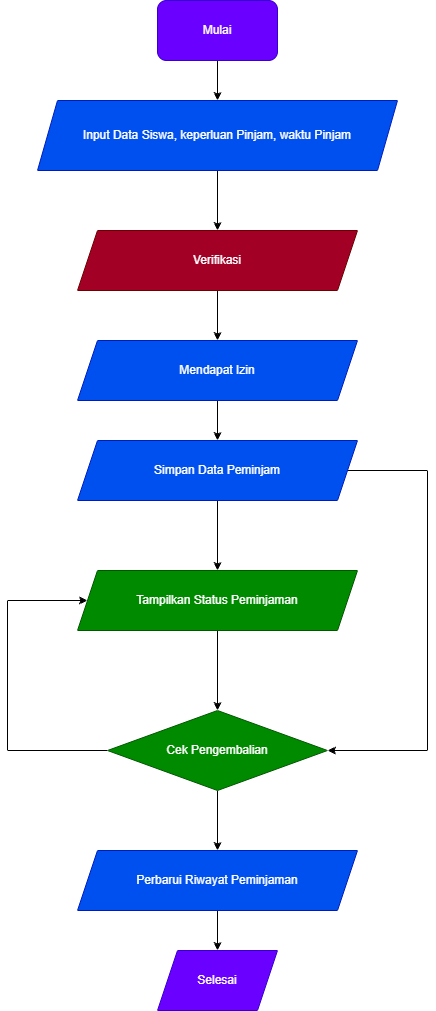

The diagram above was exported from draw.io. Its source (the exported page's mxGraphModel, read from the mxfile embedded in the PNG):
<mxGraphModel dx="2491" dy="1329" grid="1" gridSize="10" guides="1" tooltips="1" connect="1" arrows="1" fold="1" page="1" pageScale="1" pageWidth="850" pageHeight="1100" math="0" shadow="0">
  <root>
    <mxCell id="0" />
    <mxCell id="1" parent="0" />
    <mxCell id="YOM9OscJNbtnXtRZAfcR-9" edge="1" parent="1" source="YOM9OscJNbtnXtRZAfcR-2" style="edgeStyle=orthogonalEdgeStyle;rounded=0;orthogonalLoop=1;jettySize=auto;html=1;exitX=0.5;exitY=1;exitDx=0;exitDy=0;entryX=0.5;entryY=0;entryDx=0;entryDy=0;" target="YOM9OscJNbtnXtRZAfcR-4">
      <mxGeometry relative="1" as="geometry" />
    </mxCell>
    <mxCell id="YOM9OscJNbtnXtRZAfcR-2" parent="1" style="shape=parallelogram;perimeter=parallelogramPerimeter;whiteSpace=wrap;html=1;fixedSize=1;fillColor=#0050ef;fontColor=#ffffff;strokeColor=#001DBC;" value="Input Data Siswa, keperluan Pinjam, waktu Pinjam" vertex="1">
      <mxGeometry height="70" width="360" x="280" y="120" as="geometry" />
    </mxCell>
    <mxCell id="YOM9OscJNbtnXtRZAfcR-26" edge="1" parent="1" source="YOM9OscJNbtnXtRZAfcR-4" style="edgeStyle=orthogonalEdgeStyle;rounded=0;orthogonalLoop=1;jettySize=auto;html=1;" target="YOM9OscJNbtnXtRZAfcR-25" value="">
      <mxGeometry relative="1" as="geometry" />
    </mxCell>
    <mxCell id="YOM9OscJNbtnXtRZAfcR-4" parent="1" style="shape=parallelogram;perimeter=parallelogramPerimeter;whiteSpace=wrap;html=1;fixedSize=1;fillColor=#a20025;strokeColor=#6F0000;fontColor=#ffffff;" value="Verifikasi" vertex="1">
      <mxGeometry height="60" width="280" x="320" y="250" as="geometry" />
    </mxCell>
    <mxCell id="YOM9OscJNbtnXtRZAfcR-19" edge="1" parent="1" source="YOM9OscJNbtnXtRZAfcR-10" style="edgeStyle=orthogonalEdgeStyle;rounded=0;orthogonalLoop=1;jettySize=auto;html=1;exitX=1;exitY=0.5;exitDx=0;exitDy=0;" target="YOM9OscJNbtnXtRZAfcR-18">
      <mxGeometry relative="1" as="geometry">
        <Array as="points">
          <mxPoint x="670" y="490" />
          <mxPoint x="670" y="770" />
        </Array>
        <mxPoint x="650" y="780" as="targetPoint" />
      </mxGeometry>
    </mxCell>
    <mxCell id="YOM9OscJNbtnXtRZAfcR-23" edge="1" parent="1" source="YOM9OscJNbtnXtRZAfcR-10" style="edgeStyle=orthogonalEdgeStyle;rounded=0;orthogonalLoop=1;jettySize=auto;html=1;" target="YOM9OscJNbtnXtRZAfcR-16" value="">
      <mxGeometry relative="1" as="geometry" />
    </mxCell>
    <mxCell id="YOM9OscJNbtnXtRZAfcR-10" parent="1" style="shape=parallelogram;perimeter=parallelogramPerimeter;whiteSpace=wrap;html=1;fixedSize=1;fillColor=#0050ef;fontColor=#ffffff;strokeColor=#001DBC;" value="Simpan Data Peminjam" vertex="1">
      <mxGeometry height="60" width="280" x="320" y="460" as="geometry" />
    </mxCell>
    <mxCell id="YOM9OscJNbtnXtRZAfcR-22" edge="1" parent="1" source="YOM9OscJNbtnXtRZAfcR-16" style="edgeStyle=orthogonalEdgeStyle;rounded=0;orthogonalLoop=1;jettySize=auto;html=1;" target="YOM9OscJNbtnXtRZAfcR-18" value="">
      <mxGeometry relative="1" as="geometry" />
    </mxCell>
    <mxCell id="YOM9OscJNbtnXtRZAfcR-16" parent="1" style="shape=parallelogram;perimeter=parallelogramPerimeter;whiteSpace=wrap;html=1;fixedSize=1;fillColor=#008a00;fontColor=#ffffff;strokeColor=#005700;" value="Tampilkan Status Peminjaman" vertex="1">
      <mxGeometry height="60" width="280" x="320" y="590" as="geometry" />
    </mxCell>
    <mxCell id="YOM9OscJNbtnXtRZAfcR-20" edge="1" parent="1" source="YOM9OscJNbtnXtRZAfcR-18" style="edgeStyle=orthogonalEdgeStyle;rounded=0;orthogonalLoop=1;jettySize=auto;html=1;exitX=0;exitY=0.5;exitDx=0;exitDy=0;" target="YOM9OscJNbtnXtRZAfcR-16">
      <mxGeometry relative="1" as="geometry">
        <Array as="points">
          <mxPoint x="250" y="770" />
          <mxPoint x="250" y="620" />
        </Array>
        <mxPoint x="250" y="770" as="targetPoint" />
      </mxGeometry>
    </mxCell>
    <mxCell id="YOM9OscJNbtnXtRZAfcR-29" edge="1" parent="1" source="YOM9OscJNbtnXtRZAfcR-18" style="edgeStyle=orthogonalEdgeStyle;rounded=0;orthogonalLoop=1;jettySize=auto;html=1;" target="YOM9OscJNbtnXtRZAfcR-28" value="">
      <mxGeometry relative="1" as="geometry" />
    </mxCell>
    <mxCell id="YOM9OscJNbtnXtRZAfcR-18" parent="1" style="rhombus;whiteSpace=wrap;html=1;fillColor=#008a00;fontColor=#ffffff;strokeColor=#005700;" value="Cek Pengembalian" vertex="1">
      <mxGeometry height="80" width="220" x="350" y="730" as="geometry" />
    </mxCell>
    <mxCell id="YOM9OscJNbtnXtRZAfcR-27" edge="1" parent="1" source="YOM9OscJNbtnXtRZAfcR-25" style="edgeStyle=orthogonalEdgeStyle;rounded=0;orthogonalLoop=1;jettySize=auto;html=1;" target="YOM9OscJNbtnXtRZAfcR-10" value="">
      <mxGeometry relative="1" as="geometry" />
    </mxCell>
    <mxCell id="YOM9OscJNbtnXtRZAfcR-25" parent="1" style="shape=parallelogram;perimeter=parallelogramPerimeter;whiteSpace=wrap;html=1;fixedSize=1;fillColor=#0050ef;fontColor=#ffffff;strokeColor=#001DBC;" value="Mendapat Izin" vertex="1">
      <mxGeometry height="60" width="280" x="320" y="360" as="geometry" />
    </mxCell>
    <mxCell id="YOM9OscJNbtnXtRZAfcR-31" edge="1" parent="1" source="YOM9OscJNbtnXtRZAfcR-28" style="edgeStyle=orthogonalEdgeStyle;rounded=0;orthogonalLoop=1;jettySize=auto;html=1;" target="YOM9OscJNbtnXtRZAfcR-30" value="">
      <mxGeometry relative="1" as="geometry" />
    </mxCell>
    <mxCell id="YOM9OscJNbtnXtRZAfcR-28" parent="1" style="shape=parallelogram;perimeter=parallelogramPerimeter;whiteSpace=wrap;html=1;fixedSize=1;fillColor=#0050ef;fontColor=#ffffff;strokeColor=#001DBC;" value="Perbarui Riwayat Peminjaman" vertex="1">
      <mxGeometry height="60" width="280" x="320" y="870" as="geometry" />
    </mxCell>
    <mxCell id="YOM9OscJNbtnXtRZAfcR-30" parent="1" style="shape=parallelogram;perimeter=parallelogramPerimeter;whiteSpace=wrap;html=1;fixedSize=1;fillColor=#6a00ff;fontColor=#ffffff;strokeColor=#3700CC;" value="Selesai" vertex="1">
      <mxGeometry height="60" width="120" x="400" y="970" as="geometry" />
    </mxCell>
    <mxCell id="YOM9OscJNbtnXtRZAfcR-33" edge="1" parent="1" source="YOM9OscJNbtnXtRZAfcR-32" style="edgeStyle=orthogonalEdgeStyle;rounded=0;orthogonalLoop=1;jettySize=auto;html=1;" target="YOM9OscJNbtnXtRZAfcR-2" value="">
      <mxGeometry relative="1" as="geometry" />
    </mxCell>
    <mxCell id="YOM9OscJNbtnXtRZAfcR-32" parent="1" style="rounded=1;whiteSpace=wrap;html=1;fillColor=#6a00ff;fontColor=#ffffff;strokeColor=#3700CC;" value="Mulai" vertex="1">
      <mxGeometry height="60" width="120" x="400" y="20" as="geometry" />
    </mxCell>
  </root>
</mxGraphModel>